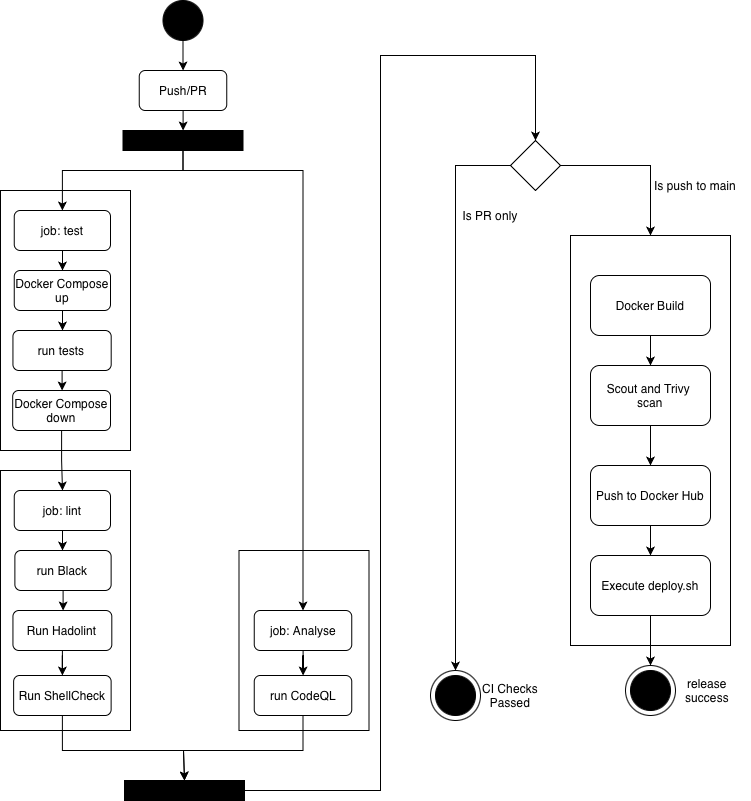

The diagram above was exported from draw.io. Its source (the exported page's mxGraphModel, read from the mxfile embedded in the PNG):
<mxGraphModel dx="1099" dy="1924" grid="1" gridSize="10" guides="1" tooltips="1" connect="1" arrows="1" fold="1" page="1" pageScale="1" pageWidth="827" pageHeight="1169" math="0" shadow="0">
  <root>
    <mxCell id="0" />
    <mxCell id="1" parent="0" />
    <mxCell id="2RerwB3msHWaicj8z1Y3-90" parent="1" style="rounded=0;whiteSpace=wrap;html=1;" value="" vertex="1">
      <mxGeometry height="410" width="160" x="800" y="125" as="geometry" />
    </mxCell>
    <mxCell id="2RerwB3msHWaicj8z1Y3-81" parent="1" style="ellipse;whiteSpace=wrap;html=1;aspect=fixed;fillColor=#FFFFFF;" value="" vertex="1">
      <mxGeometry height="50" width="50" x="855" y="555" as="geometry" />
    </mxCell>
    <mxCell id="2RerwB3msHWaicj8z1Y3-49" parent="1" style="rounded=0;whiteSpace=wrap;html=1;" value="" vertex="1">
      <mxGeometry height="180" width="130" x="468.5" y="440" as="geometry" />
    </mxCell>
    <mxCell id="2RerwB3msHWaicj8z1Y3-44" parent="1" style="rounded=0;whiteSpace=wrap;html=1;" value="" vertex="1">
      <mxGeometry height="260" width="130" x="230" y="360" as="geometry" />
    </mxCell>
    <mxCell id="2RerwB3msHWaicj8z1Y3-28" parent="1" style="rounded=0;whiteSpace=wrap;html=1;" value="" vertex="1">
      <mxGeometry height="260" width="130" x="230" y="80" as="geometry" />
    </mxCell>
    <mxCell id="2RerwB3msHWaicj8z1Y3-22" edge="1" parent="1" source="2RerwB3msHWaicj8z1Y3-13" style="edgeStyle=orthogonalEdgeStyle;rounded=0;orthogonalLoop=1;jettySize=auto;html=1;entryX=0.5;entryY=0;entryDx=0;entryDy=0;" target="2RerwB3msHWaicj8z1Y3-20">
      <mxGeometry relative="1" as="geometry">
        <Array as="points">
          <mxPoint x="412" y="60" />
          <mxPoint x="292" y="60" />
        </Array>
      </mxGeometry>
    </mxCell>
    <mxCell id="2RerwB3msHWaicj8z1Y3-23" edge="1" parent="1" source="2RerwB3msHWaicj8z1Y3-13" style="edgeStyle=orthogonalEdgeStyle;rounded=0;orthogonalLoop=1;jettySize=auto;html=1;entryX=0.5;entryY=0;entryDx=0;entryDy=0;" target="2RerwB3msHWaicj8z1Y3-21">
      <mxGeometry relative="1" as="geometry">
        <Array as="points">
          <mxPoint x="412" y="60" />
          <mxPoint x="532" y="60" />
        </Array>
      </mxGeometry>
    </mxCell>
    <mxCell id="2RerwB3msHWaicj8z1Y3-13" parent="1" style="rounded=0;whiteSpace=wrap;html=1;fillStyle=solid;fillColor=#000000;" value="" vertex="1">
      <mxGeometry height="20" width="120" x="352.5" y="20" as="geometry" />
    </mxCell>
    <mxCell id="2RerwB3msHWaicj8z1Y3-24" edge="1" parent="1" source="2RerwB3msHWaicj8z1Y3-19" style="edgeStyle=orthogonalEdgeStyle;rounded=0;orthogonalLoop=1;jettySize=auto;html=1;" target="2RerwB3msHWaicj8z1Y3-13" value="">
      <mxGeometry relative="1" as="geometry" />
    </mxCell>
    <mxCell id="2RerwB3msHWaicj8z1Y3-19" parent="1" style="rounded=1;whiteSpace=wrap;html=1;" value="Push/PR" vertex="1">
      <mxGeometry height="40" width="87.5" x="368.75" y="-40" as="geometry" />
    </mxCell>
    <mxCell id="2RerwB3msHWaicj8z1Y3-31" edge="1" parent="1" source="2RerwB3msHWaicj8z1Y3-20" style="edgeStyle=orthogonalEdgeStyle;rounded=0;orthogonalLoop=1;jettySize=auto;html=1;" target="2RerwB3msHWaicj8z1Y3-30" value="">
      <mxGeometry relative="1" as="geometry" />
    </mxCell>
    <mxCell id="2RerwB3msHWaicj8z1Y3-20" parent="1" style="rounded=1;whiteSpace=wrap;html=1;" value="job: test" vertex="1">
      <mxGeometry height="40" width="96.25" x="243.75" y="100" as="geometry" />
    </mxCell>
    <mxCell id="2RerwB3msHWaicj8z1Y3-46" edge="1" parent="1" source="2RerwB3msHWaicj8z1Y3-21" style="edgeStyle=orthogonalEdgeStyle;rounded=0;orthogonalLoop=1;jettySize=auto;html=1;" target="2RerwB3msHWaicj8z1Y3-45" value="">
      <mxGeometry relative="1" as="geometry" />
    </mxCell>
    <mxCell id="2RerwB3msHWaicj8z1Y3-21" parent="1" style="rounded=1;whiteSpace=wrap;html=1;" value="job: Analyse" vertex="1">
      <mxGeometry height="40" width="97.5" x="483.75" y="500" as="geometry" />
    </mxCell>
    <mxCell id="2RerwB3msHWaicj8z1Y3-26" edge="1" parent="1" source="2RerwB3msHWaicj8z1Y3-25" style="edgeStyle=orthogonalEdgeStyle;rounded=0;orthogonalLoop=1;jettySize=auto;html=1;" target="2RerwB3msHWaicj8z1Y3-19" value="">
      <mxGeometry relative="1" as="geometry" />
    </mxCell>
    <mxCell id="2RerwB3msHWaicj8z1Y3-25" parent="1" style="ellipse;whiteSpace=wrap;html=1;aspect=fixed;fillColor=#000000;" value="" vertex="1">
      <mxGeometry height="40" width="40" x="392.5" y="-110" as="geometry" />
    </mxCell>
    <mxCell id="2RerwB3msHWaicj8z1Y3-33" edge="1" parent="1" source="2RerwB3msHWaicj8z1Y3-30" style="edgeStyle=orthogonalEdgeStyle;rounded=0;orthogonalLoop=1;jettySize=auto;html=1;" target="2RerwB3msHWaicj8z1Y3-32" value="">
      <mxGeometry relative="1" as="geometry" />
    </mxCell>
    <mxCell id="2RerwB3msHWaicj8z1Y3-30" parent="1" style="rounded=1;whiteSpace=wrap;html=1;" value="Docker Compose up" vertex="1">
      <mxGeometry height="40" width="96.25" x="243.75" y="160" as="geometry" />
    </mxCell>
    <mxCell id="2RerwB3msHWaicj8z1Y3-35" edge="1" parent="1" source="2RerwB3msHWaicj8z1Y3-32" style="edgeStyle=orthogonalEdgeStyle;rounded=0;orthogonalLoop=1;jettySize=auto;html=1;" target="2RerwB3msHWaicj8z1Y3-34" value="">
      <mxGeometry relative="1" as="geometry" />
    </mxCell>
    <mxCell id="2RerwB3msHWaicj8z1Y3-32" parent="1" style="rounded=1;whiteSpace=wrap;html=1;" value="run tests" vertex="1">
      <mxGeometry height="40" width="98.25" x="242.44" y="220" as="geometry" />
    </mxCell>
    <mxCell id="2RerwB3msHWaicj8z1Y3-37" edge="1" parent="1" source="2RerwB3msHWaicj8z1Y3-34" style="edgeStyle=orthogonalEdgeStyle;rounded=0;orthogonalLoop=1;jettySize=auto;html=1;" target="2RerwB3msHWaicj8z1Y3-36" value="">
      <mxGeometry relative="1" as="geometry" />
    </mxCell>
    <mxCell id="2RerwB3msHWaicj8z1Y3-34" parent="1" style="rounded=1;whiteSpace=wrap;html=1;" value="Docker Compose down" vertex="1">
      <mxGeometry height="40" width="97.81" x="242.19" y="280" as="geometry" />
    </mxCell>
    <mxCell id="2RerwB3msHWaicj8z1Y3-39" edge="1" parent="1" source="2RerwB3msHWaicj8z1Y3-36" style="edgeStyle=orthogonalEdgeStyle;rounded=0;orthogonalLoop=1;jettySize=auto;html=1;" target="2RerwB3msHWaicj8z1Y3-38" value="">
      <mxGeometry relative="1" as="geometry" />
    </mxCell>
    <mxCell id="2RerwB3msHWaicj8z1Y3-36" parent="1" style="rounded=1;whiteSpace=wrap;html=1;" value="job: lint" vertex="1">
      <mxGeometry height="40" width="96.25" x="243.75" y="380" as="geometry" />
    </mxCell>
    <mxCell id="2RerwB3msHWaicj8z1Y3-41" edge="1" parent="1" source="2RerwB3msHWaicj8z1Y3-38" style="edgeStyle=orthogonalEdgeStyle;rounded=0;orthogonalLoop=1;jettySize=auto;html=1;" target="2RerwB3msHWaicj8z1Y3-40" value="">
      <mxGeometry relative="1" as="geometry" />
    </mxCell>
    <mxCell id="2RerwB3msHWaicj8z1Y3-38" parent="1" style="rounded=1;whiteSpace=wrap;html=1;" value="run Black" vertex="1">
      <mxGeometry height="40" width="96.25" x="244.38" y="440" as="geometry" />
    </mxCell>
    <mxCell id="2RerwB3msHWaicj8z1Y3-43" edge="1" parent="1" source="2RerwB3msHWaicj8z1Y3-40" style="edgeStyle=orthogonalEdgeStyle;rounded=0;orthogonalLoop=1;jettySize=auto;html=1;" target="2RerwB3msHWaicj8z1Y3-42" value="">
      <mxGeometry relative="1" as="geometry" />
    </mxCell>
    <mxCell id="2RerwB3msHWaicj8z1Y3-40" parent="1" style="rounded=1;whiteSpace=wrap;html=1;" value="Run Hadolint" vertex="1">
      <mxGeometry height="40" width="98.87" x="242.44" y="500" as="geometry" />
    </mxCell>
    <mxCell id="2RerwB3msHWaicj8z1Y3-55" edge="1" parent="1" source="2RerwB3msHWaicj8z1Y3-42" style="edgeStyle=orthogonalEdgeStyle;rounded=0;orthogonalLoop=1;jettySize=auto;html=1;entryX=0.5;entryY=0;entryDx=0;entryDy=0;exitX=0.5;exitY=1;exitDx=0;exitDy=0;" target="2RerwB3msHWaicj8z1Y3-67">
      <mxGeometry relative="1" as="geometry">
        <Array as="points">
          <mxPoint x="292" y="640" />
          <mxPoint x="413" y="640" />
        </Array>
        <mxPoint x="411.69000000000005" y="1000" as="targetPoint" />
      </mxGeometry>
    </mxCell>
    <mxCell id="2RerwB3msHWaicj8z1Y3-42" parent="1" style="rounded=1;whiteSpace=wrap;html=1;" value="Run ShellCheck" vertex="1">
      <mxGeometry height="40" width="97.5" x="243.13" y="565" as="geometry" />
    </mxCell>
    <mxCell id="2RerwB3msHWaicj8z1Y3-45" parent="1" style="rounded=1;whiteSpace=wrap;html=1;" value="run CodeQL" vertex="1">
      <mxGeometry height="40" width="97.5" x="483.75" y="565" as="geometry" />
    </mxCell>
    <mxCell id="2RerwB3msHWaicj8z1Y3-75" edge="1" parent="1" source="2RerwB3msHWaicj8z1Y3-58" style="edgeStyle=orthogonalEdgeStyle;rounded=0;orthogonalLoop=1;jettySize=auto;html=1;" target="2RerwB3msHWaicj8z1Y3-74" value="">
      <mxGeometry relative="1" as="geometry" />
    </mxCell>
    <mxCell id="2RerwB3msHWaicj8z1Y3-58" parent="1" style="rounded=1;whiteSpace=wrap;html=1;" value="Docker Build" vertex="1">
      <mxGeometry height="60" width="120" x="820" y="165" as="geometry" />
    </mxCell>
    <mxCell id="2RerwB3msHWaicj8z1Y3-64" parent="1" style="text;html=1;whiteSpace=wrap;strokeColor=none;fillColor=none;align=center;verticalAlign=middle;rounded=0;" value="Is PR only" vertex="1">
      <mxGeometry height="30" width="100" x="670" y="90" as="geometry" />
    </mxCell>
    <mxCell id="2RerwB3msHWaicj8z1Y3-66" edge="1" parent="1" source="2RerwB3msHWaicj8z1Y3-45" style="edgeStyle=orthogonalEdgeStyle;rounded=0;orthogonalLoop=1;jettySize=auto;html=1;entryX=0.5;entryY=0;entryDx=0;entryDy=0;exitX=0.5;exitY=1;exitDx=0;exitDy=0;" target="2RerwB3msHWaicj8z1Y3-67" value="">
      <mxGeometry relative="1" as="geometry">
        <Array as="points">
          <mxPoint x="533" y="640" />
          <mxPoint x="413" y="640" />
        </Array>
        <mxPoint x="532.5" y="930" as="sourcePoint" />
        <mxPoint x="428.5" y="980" as="targetPoint" />
      </mxGeometry>
    </mxCell>
    <mxCell id="2RerwB3msHWaicj8z1Y3-72" edge="1" parent="1" source="2RerwB3msHWaicj8z1Y3-67" style="edgeStyle=orthogonalEdgeStyle;rounded=0;orthogonalLoop=1;jettySize=auto;html=1;" target="2RerwB3msHWaicj8z1Y3-70" value="">
      <mxGeometry relative="1" as="geometry">
        <Array as="points">
          <mxPoint x="610" y="680" />
          <mxPoint x="610" y="-55" />
          <mxPoint x="765" y="-55" />
        </Array>
      </mxGeometry>
    </mxCell>
    <mxCell id="2RerwB3msHWaicj8z1Y3-67" parent="1" style="rounded=0;whiteSpace=wrap;html=1;fillStyle=solid;fillColor=#000000;" value="" vertex="1">
      <mxGeometry height="20" width="120" x="354" y="670" as="geometry" />
    </mxCell>
    <mxCell id="2RerwB3msHWaicj8z1Y3-100" edge="1" parent="1" source="2RerwB3msHWaicj8z1Y3-70" style="edgeStyle=orthogonalEdgeStyle;rounded=0;orthogonalLoop=1;jettySize=auto;html=1;entryX=0.5;entryY=0;entryDx=0;entryDy=0;" target="2RerwB3msHWaicj8z1Y3-90">
      <mxGeometry relative="1" as="geometry" />
    </mxCell>
    <mxCell id="2RerwB3msHWaicj8z1Y3-104" edge="1" parent="1" source="2RerwB3msHWaicj8z1Y3-70" style="edgeStyle=orthogonalEdgeStyle;rounded=0;orthogonalLoop=1;jettySize=auto;html=1;entryX=0.5;entryY=0;entryDx=0;entryDy=0;" target="2RerwB3msHWaicj8z1Y3-101">
      <mxGeometry relative="1" as="geometry">
        <Array as="points">
          <mxPoint x="685" y="55" />
        </Array>
      </mxGeometry>
    </mxCell>
    <mxCell id="2RerwB3msHWaicj8z1Y3-70" parent="1" style="rhombus;whiteSpace=wrap;html=1;" value="" vertex="1">
      <mxGeometry height="50" width="50" x="740" y="30" as="geometry" />
    </mxCell>
    <mxCell id="2RerwB3msHWaicj8z1Y3-73" parent="1" style="text;html=1;whiteSpace=wrap;strokeColor=none;fillColor=none;align=center;verticalAlign=middle;rounded=0;" value="Is push to main" vertex="1">
      <mxGeometry height="30" width="110" x="869.9999999999999" y="60" as="geometry" />
    </mxCell>
    <mxCell id="2RerwB3msHWaicj8z1Y3-77" edge="1" parent="1" source="2RerwB3msHWaicj8z1Y3-74" style="edgeStyle=orthogonalEdgeStyle;rounded=0;orthogonalLoop=1;jettySize=auto;html=1;" target="2RerwB3msHWaicj8z1Y3-76" value="">
      <mxGeometry relative="1" as="geometry" />
    </mxCell>
    <mxCell id="2RerwB3msHWaicj8z1Y3-74" parent="1" style="rounded=1;whiteSpace=wrap;html=1;" value="Scout and&amp;nbsp;Trivy&amp;nbsp;&lt;div&gt;scan&lt;/div&gt;" vertex="1">
      <mxGeometry height="60" width="120" x="820" y="255" as="geometry" />
    </mxCell>
    <mxCell id="2RerwB3msHWaicj8z1Y3-79" edge="1" parent="1" source="2RerwB3msHWaicj8z1Y3-76" style="edgeStyle=orthogonalEdgeStyle;rounded=0;orthogonalLoop=1;jettySize=auto;html=1;" target="2RerwB3msHWaicj8z1Y3-78" value="">
      <mxGeometry relative="1" as="geometry" />
    </mxCell>
    <mxCell id="2RerwB3msHWaicj8z1Y3-76" parent="1" style="rounded=1;whiteSpace=wrap;html=1;" value="Push to Docker Hub" vertex="1">
      <mxGeometry height="60" width="120" x="820" y="355" as="geometry" />
    </mxCell>
    <mxCell id="2RerwB3msHWaicj8z1Y3-82" edge="1" parent="1" source="2RerwB3msHWaicj8z1Y3-78" style="edgeStyle=orthogonalEdgeStyle;rounded=0;orthogonalLoop=1;jettySize=auto;html=1;entryX=0.5;entryY=0;entryDx=0;entryDy=0;" target="2RerwB3msHWaicj8z1Y3-81">
      <mxGeometry relative="1" as="geometry">
        <mxPoint x="760" y="555" as="targetPoint" />
      </mxGeometry>
    </mxCell>
    <mxCell id="2RerwB3msHWaicj8z1Y3-78" parent="1" style="rounded=1;whiteSpace=wrap;html=1;" value="Execute deploy.sh" vertex="1">
      <mxGeometry height="60" width="120" x="820" y="445" as="geometry" />
    </mxCell>
    <mxCell id="2RerwB3msHWaicj8z1Y3-80" parent="1" style="ellipse;whiteSpace=wrap;html=1;aspect=fixed;fillColor=#000000;" value="" vertex="1">
      <mxGeometry height="40" width="40" x="860" y="560" as="geometry" />
    </mxCell>
    <mxCell id="2RerwB3msHWaicj8z1Y3-88" parent="1" style="text;html=1;whiteSpace=wrap;strokeColor=none;fillColor=none;align=center;verticalAlign=middle;rounded=0;" value="release&lt;div&gt;success&lt;/div&gt;" vertex="1">
      <mxGeometry height="30" width="60" x="906.82" y="565" as="geometry" />
    </mxCell>
    <mxCell id="2RerwB3msHWaicj8z1Y3-101" parent="1" style="ellipse;whiteSpace=wrap;html=1;aspect=fixed;fillColor=#FFFFFF;" value="" vertex="1">
      <mxGeometry height="50" width="50" x="660" y="560" as="geometry" />
    </mxCell>
    <mxCell id="2RerwB3msHWaicj8z1Y3-102" parent="1" style="ellipse;whiteSpace=wrap;html=1;aspect=fixed;fillColor=#000000;" value="" vertex="1">
      <mxGeometry height="40" width="40" x="665" y="565" as="geometry" />
    </mxCell>
    <mxCell id="2RerwB3msHWaicj8z1Y3-103" parent="1" style="text;html=1;whiteSpace=wrap;strokeColor=none;fillColor=none;align=center;verticalAlign=middle;rounded=0;" value="CI Checks Passed" vertex="1">
      <mxGeometry height="30" width="60" x="710" y="570" as="geometry" />
    </mxCell>
  </root>
</mxGraphModel>